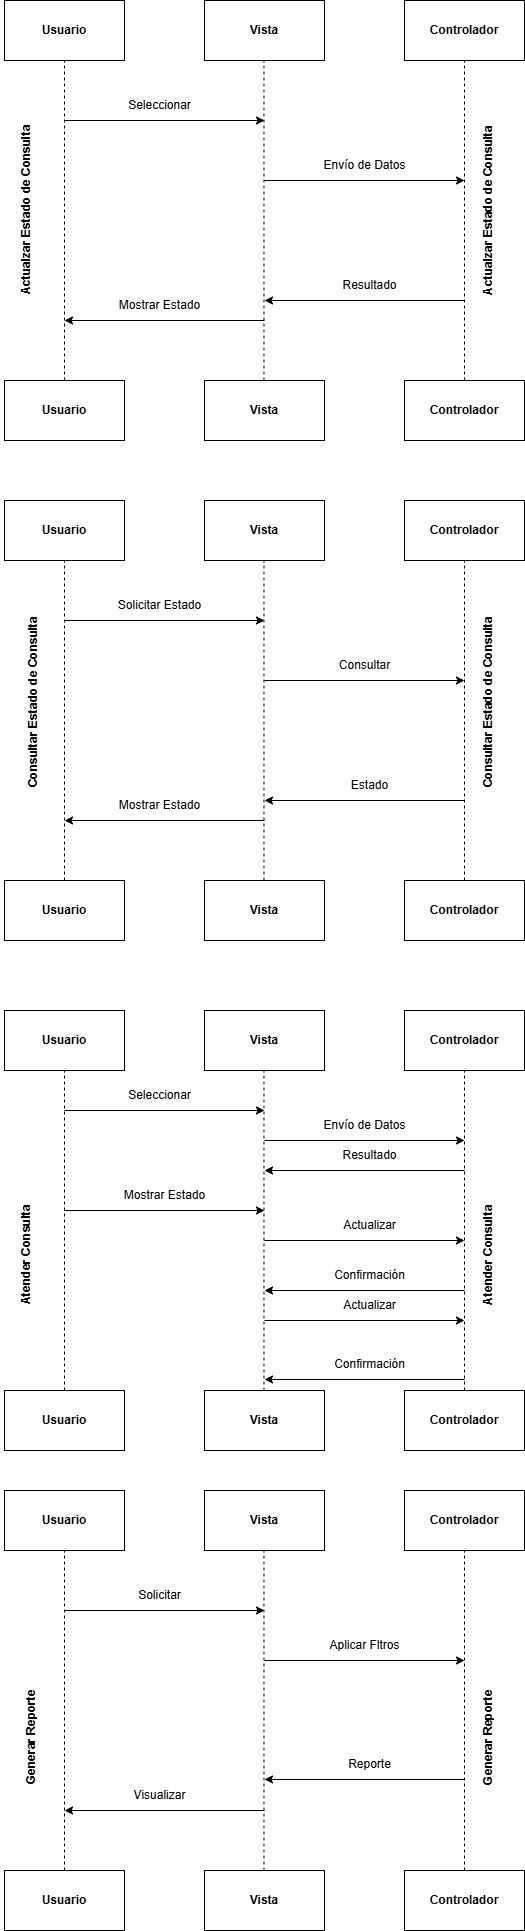

The diagram above was exported from draw.io. Its source (the exported page's mxGraphModel, read from the mxfile embedded in the PNG):
<mxGraphModel dx="827" dy="475" grid="1" gridSize="10" guides="1" tooltips="1" connect="1" arrows="1" fold="1" page="1" pageScale="1" pageWidth="827" pageHeight="1169" math="0" shadow="0">
  <root>
    <mxCell id="0" />
    <mxCell id="1" parent="0" />
    <mxCell id="eOihUwmVzYxbgOEmjypw-2" value="Usuario" style="rounded=0;whiteSpace=wrap;html=1;fontStyle=1" vertex="1" parent="1">
      <mxGeometry x="520" y="20" width="120" height="60" as="geometry" />
    </mxCell>
    <mxCell id="eOihUwmVzYxbgOEmjypw-3" value="Vista" style="rounded=0;whiteSpace=wrap;html=1;fontStyle=1" vertex="1" parent="1">
      <mxGeometry x="720" y="20" width="120" height="60" as="geometry" />
    </mxCell>
    <mxCell id="eOihUwmVzYxbgOEmjypw-4" value="Controlador" style="rounded=0;whiteSpace=wrap;html=1;fontStyle=1" vertex="1" parent="1">
      <mxGeometry x="920" y="20" width="120" height="60" as="geometry" />
    </mxCell>
    <mxCell id="eOihUwmVzYxbgOEmjypw-5" value="" style="endArrow=none;dashed=1;html=1;rounded=0;" edge="1" parent="1">
      <mxGeometry width="50" height="50" relative="1" as="geometry">
        <mxPoint x="580" y="400" as="sourcePoint" />
        <mxPoint x="580" y="80" as="targetPoint" />
      </mxGeometry>
    </mxCell>
    <mxCell id="eOihUwmVzYxbgOEmjypw-6" value="" style="endArrow=none;dashed=1;html=1;rounded=0;" edge="1" parent="1">
      <mxGeometry width="50" height="50" relative="1" as="geometry">
        <mxPoint x="779.47" y="400" as="sourcePoint" />
        <mxPoint x="779.47" y="80" as="targetPoint" />
      </mxGeometry>
    </mxCell>
    <mxCell id="eOihUwmVzYxbgOEmjypw-7" value="" style="endArrow=none;dashed=1;html=1;rounded=0;" edge="1" parent="1">
      <mxGeometry width="50" height="50" relative="1" as="geometry">
        <mxPoint x="980" y="400" as="sourcePoint" />
        <mxPoint x="980" y="80" as="targetPoint" />
      </mxGeometry>
    </mxCell>
    <mxCell id="eOihUwmVzYxbgOEmjypw-8" value="" style="endArrow=classic;html=1;rounded=0;" edge="1" parent="1">
      <mxGeometry width="50" height="50" relative="1" as="geometry">
        <mxPoint x="580" y="140" as="sourcePoint" />
        <mxPoint x="780" y="140" as="targetPoint" />
      </mxGeometry>
    </mxCell>
    <mxCell id="eOihUwmVzYxbgOEmjypw-9" value="" style="endArrow=none;html=1;rounded=0;startArrow=classic;startFill=1;" edge="1" parent="1">
      <mxGeometry width="50" height="50" relative="1" as="geometry">
        <mxPoint x="580" y="340" as="sourcePoint" />
        <mxPoint x="780" y="340" as="targetPoint" />
      </mxGeometry>
    </mxCell>
    <mxCell id="eOihUwmVzYxbgOEmjypw-10" value="" style="endArrow=classic;html=1;rounded=0;" edge="1" parent="1">
      <mxGeometry width="50" height="50" relative="1" as="geometry">
        <mxPoint x="780" y="200" as="sourcePoint" />
        <mxPoint x="980" y="200" as="targetPoint" />
      </mxGeometry>
    </mxCell>
    <mxCell id="eOihUwmVzYxbgOEmjypw-11" value="" style="endArrow=none;html=1;rounded=0;startArrow=classic;startFill=1;" edge="1" parent="1">
      <mxGeometry width="50" height="50" relative="1" as="geometry">
        <mxPoint x="780" y="320" as="sourcePoint" />
        <mxPoint x="980" y="320" as="targetPoint" />
      </mxGeometry>
    </mxCell>
    <mxCell id="eOihUwmVzYxbgOEmjypw-12" value="Usuario" style="rounded=0;whiteSpace=wrap;html=1;fontStyle=1" vertex="1" parent="1">
      <mxGeometry x="520" y="400" width="120" height="60" as="geometry" />
    </mxCell>
    <mxCell id="eOihUwmVzYxbgOEmjypw-13" value="Vista" style="rounded=0;whiteSpace=wrap;html=1;fontStyle=1" vertex="1" parent="1">
      <mxGeometry x="720" y="400" width="120" height="60" as="geometry" />
    </mxCell>
    <mxCell id="eOihUwmVzYxbgOEmjypw-14" value="Controlador" style="rounded=0;whiteSpace=wrap;html=1;fontStyle=1" vertex="1" parent="1">
      <mxGeometry x="920" y="400" width="120" height="60" as="geometry" />
    </mxCell>
    <mxCell id="eOihUwmVzYxbgOEmjypw-15" value="Seleccionar" style="text;html=1;align=center;verticalAlign=middle;resizable=0;points=[];autosize=1;strokeColor=none;fillColor=none;" vertex="1" parent="1">
      <mxGeometry x="630" y="110" width="90" height="30" as="geometry" />
    </mxCell>
    <mxCell id="eOihUwmVzYxbgOEmjypw-17" value="Mostrar Estado" style="text;html=1;align=center;verticalAlign=middle;resizable=0;points=[];autosize=1;strokeColor=none;fillColor=none;" vertex="1" parent="1">
      <mxGeometry x="625" y="310" width="100" height="30" as="geometry" />
    </mxCell>
    <mxCell id="eOihUwmVzYxbgOEmjypw-18" value="Resultado" style="text;html=1;align=center;verticalAlign=middle;resizable=0;points=[];autosize=1;strokeColor=none;fillColor=none;" vertex="1" parent="1">
      <mxGeometry x="845" y="290" width="80" height="30" as="geometry" />
    </mxCell>
    <mxCell id="eOihUwmVzYxbgOEmjypw-19" value="Envío de Datos" style="text;html=1;align=center;verticalAlign=middle;resizable=0;points=[];autosize=1;strokeColor=none;fillColor=none;" vertex="1" parent="1">
      <mxGeometry x="825" y="170" width="110" height="30" as="geometry" />
    </mxCell>
    <mxCell id="eOihUwmVzYxbgOEmjypw-20" value="Usuario" style="rounded=0;whiteSpace=wrap;html=1;fontStyle=1" vertex="1" parent="1">
      <mxGeometry x="520" y="520" width="120" height="60" as="geometry" />
    </mxCell>
    <mxCell id="eOihUwmVzYxbgOEmjypw-21" value="Vista" style="rounded=0;whiteSpace=wrap;html=1;fontStyle=1" vertex="1" parent="1">
      <mxGeometry x="720" y="520" width="120" height="60" as="geometry" />
    </mxCell>
    <mxCell id="eOihUwmVzYxbgOEmjypw-22" value="Controlador" style="rounded=0;whiteSpace=wrap;html=1;fontStyle=1" vertex="1" parent="1">
      <mxGeometry x="920" y="520" width="120" height="60" as="geometry" />
    </mxCell>
    <mxCell id="eOihUwmVzYxbgOEmjypw-23" value="" style="endArrow=none;dashed=1;html=1;rounded=0;" edge="1" parent="1">
      <mxGeometry width="50" height="50" relative="1" as="geometry">
        <mxPoint x="580" y="900" as="sourcePoint" />
        <mxPoint x="580" y="580" as="targetPoint" />
      </mxGeometry>
    </mxCell>
    <mxCell id="eOihUwmVzYxbgOEmjypw-24" value="" style="endArrow=none;dashed=1;html=1;rounded=0;" edge="1" parent="1">
      <mxGeometry width="50" height="50" relative="1" as="geometry">
        <mxPoint x="779.47" y="900" as="sourcePoint" />
        <mxPoint x="779.47" y="580" as="targetPoint" />
      </mxGeometry>
    </mxCell>
    <mxCell id="eOihUwmVzYxbgOEmjypw-25" value="" style="endArrow=none;dashed=1;html=1;rounded=0;" edge="1" parent="1">
      <mxGeometry width="50" height="50" relative="1" as="geometry">
        <mxPoint x="980" y="900" as="sourcePoint" />
        <mxPoint x="980" y="580" as="targetPoint" />
      </mxGeometry>
    </mxCell>
    <mxCell id="eOihUwmVzYxbgOEmjypw-26" value="" style="endArrow=classic;html=1;rounded=0;" edge="1" parent="1">
      <mxGeometry width="50" height="50" relative="1" as="geometry">
        <mxPoint x="580" y="640" as="sourcePoint" />
        <mxPoint x="780" y="640" as="targetPoint" />
      </mxGeometry>
    </mxCell>
    <mxCell id="eOihUwmVzYxbgOEmjypw-27" value="" style="endArrow=none;html=1;rounded=0;startArrow=classic;startFill=1;" edge="1" parent="1">
      <mxGeometry width="50" height="50" relative="1" as="geometry">
        <mxPoint x="580" y="840" as="sourcePoint" />
        <mxPoint x="780" y="840" as="targetPoint" />
      </mxGeometry>
    </mxCell>
    <mxCell id="eOihUwmVzYxbgOEmjypw-28" value="" style="endArrow=classic;html=1;rounded=0;" edge="1" parent="1">
      <mxGeometry width="50" height="50" relative="1" as="geometry">
        <mxPoint x="780" y="700" as="sourcePoint" />
        <mxPoint x="980" y="700" as="targetPoint" />
      </mxGeometry>
    </mxCell>
    <mxCell id="eOihUwmVzYxbgOEmjypw-29" value="" style="endArrow=none;html=1;rounded=0;startArrow=classic;startFill=1;" edge="1" parent="1">
      <mxGeometry width="50" height="50" relative="1" as="geometry">
        <mxPoint x="780" y="820" as="sourcePoint" />
        <mxPoint x="980" y="820" as="targetPoint" />
      </mxGeometry>
    </mxCell>
    <mxCell id="eOihUwmVzYxbgOEmjypw-30" value="Usuario" style="rounded=0;whiteSpace=wrap;html=1;fontStyle=1" vertex="1" parent="1">
      <mxGeometry x="520" y="900" width="120" height="60" as="geometry" />
    </mxCell>
    <mxCell id="eOihUwmVzYxbgOEmjypw-31" value="Vista" style="rounded=0;whiteSpace=wrap;html=1;fontStyle=1" vertex="1" parent="1">
      <mxGeometry x="720" y="900" width="120" height="60" as="geometry" />
    </mxCell>
    <mxCell id="eOihUwmVzYxbgOEmjypw-32" value="Controlador" style="rounded=0;whiteSpace=wrap;html=1;fontStyle=1" vertex="1" parent="1">
      <mxGeometry x="920" y="900" width="120" height="60" as="geometry" />
    </mxCell>
    <mxCell id="eOihUwmVzYxbgOEmjypw-33" value="Solicitar Estado" style="text;html=1;align=center;verticalAlign=middle;resizable=0;points=[];autosize=1;strokeColor=none;fillColor=none;" vertex="1" parent="1">
      <mxGeometry x="620" y="610" width="110" height="30" as="geometry" />
    </mxCell>
    <mxCell id="eOihUwmVzYxbgOEmjypw-34" value="Mostrar Estado" style="text;html=1;align=center;verticalAlign=middle;resizable=0;points=[];autosize=1;strokeColor=none;fillColor=none;" vertex="1" parent="1">
      <mxGeometry x="625" y="810" width="100" height="30" as="geometry" />
    </mxCell>
    <mxCell id="eOihUwmVzYxbgOEmjypw-35" value="Estado" style="text;html=1;align=center;verticalAlign=middle;resizable=0;points=[];autosize=1;strokeColor=none;fillColor=none;" vertex="1" parent="1">
      <mxGeometry x="855" y="790" width="60" height="30" as="geometry" />
    </mxCell>
    <mxCell id="eOihUwmVzYxbgOEmjypw-36" value="Consultar" style="text;html=1;align=center;verticalAlign=middle;resizable=0;points=[];autosize=1;strokeColor=none;fillColor=none;" vertex="1" parent="1">
      <mxGeometry x="845" y="670" width="70" height="30" as="geometry" />
    </mxCell>
    <mxCell id="eOihUwmVzYxbgOEmjypw-39" value="Usuario" style="rounded=0;whiteSpace=wrap;html=1;fontStyle=1" vertex="1" parent="1">
      <mxGeometry x="520" y="1030" width="120" height="60" as="geometry" />
    </mxCell>
    <mxCell id="eOihUwmVzYxbgOEmjypw-40" value="Vista" style="rounded=0;whiteSpace=wrap;html=1;fontStyle=1" vertex="1" parent="1">
      <mxGeometry x="720" y="1030" width="120" height="60" as="geometry" />
    </mxCell>
    <mxCell id="eOihUwmVzYxbgOEmjypw-41" value="Controlador" style="rounded=0;whiteSpace=wrap;html=1;fontStyle=1" vertex="1" parent="1">
      <mxGeometry x="920" y="1030" width="120" height="60" as="geometry" />
    </mxCell>
    <mxCell id="eOihUwmVzYxbgOEmjypw-42" value="" style="endArrow=none;dashed=1;html=1;rounded=0;" edge="1" parent="1">
      <mxGeometry width="50" height="50" relative="1" as="geometry">
        <mxPoint x="580" y="1410" as="sourcePoint" />
        <mxPoint x="580" y="1090" as="targetPoint" />
      </mxGeometry>
    </mxCell>
    <mxCell id="eOihUwmVzYxbgOEmjypw-43" value="" style="endArrow=none;dashed=1;html=1;rounded=0;" edge="1" parent="1">
      <mxGeometry width="50" height="50" relative="1" as="geometry">
        <mxPoint x="779.47" y="1410" as="sourcePoint" />
        <mxPoint x="779.47" y="1090" as="targetPoint" />
      </mxGeometry>
    </mxCell>
    <mxCell id="eOihUwmVzYxbgOEmjypw-44" value="" style="endArrow=none;dashed=1;html=1;rounded=0;" edge="1" parent="1">
      <mxGeometry width="50" height="50" relative="1" as="geometry">
        <mxPoint x="980" y="1410" as="sourcePoint" />
        <mxPoint x="980" y="1090" as="targetPoint" />
      </mxGeometry>
    </mxCell>
    <mxCell id="eOihUwmVzYxbgOEmjypw-45" value="" style="endArrow=classic;html=1;rounded=0;" edge="1" parent="1">
      <mxGeometry width="50" height="50" relative="1" as="geometry">
        <mxPoint x="580" y="1130" as="sourcePoint" />
        <mxPoint x="780" y="1130" as="targetPoint" />
      </mxGeometry>
    </mxCell>
    <mxCell id="eOihUwmVzYxbgOEmjypw-46" value="" style="endArrow=classic;html=1;rounded=0;startArrow=none;startFill=0;endFill=1;" edge="1" parent="1">
      <mxGeometry width="50" height="50" relative="1" as="geometry">
        <mxPoint x="580" y="1230" as="sourcePoint" />
        <mxPoint x="780" y="1230" as="targetPoint" />
      </mxGeometry>
    </mxCell>
    <mxCell id="eOihUwmVzYxbgOEmjypw-47" value="" style="endArrow=classic;html=1;rounded=0;" edge="1" parent="1">
      <mxGeometry width="50" height="50" relative="1" as="geometry">
        <mxPoint x="780" y="1160" as="sourcePoint" />
        <mxPoint x="980" y="1160" as="targetPoint" />
      </mxGeometry>
    </mxCell>
    <mxCell id="eOihUwmVzYxbgOEmjypw-48" value="" style="endArrow=none;html=1;rounded=0;startArrow=classic;startFill=1;" edge="1" parent="1">
      <mxGeometry width="50" height="50" relative="1" as="geometry">
        <mxPoint x="780" y="1190" as="sourcePoint" />
        <mxPoint x="980" y="1190" as="targetPoint" />
      </mxGeometry>
    </mxCell>
    <mxCell id="eOihUwmVzYxbgOEmjypw-49" value="Usuario" style="rounded=0;whiteSpace=wrap;html=1;fontStyle=1" vertex="1" parent="1">
      <mxGeometry x="520" y="1410" width="120" height="60" as="geometry" />
    </mxCell>
    <mxCell id="eOihUwmVzYxbgOEmjypw-50" value="Vista" style="rounded=0;whiteSpace=wrap;html=1;fontStyle=1" vertex="1" parent="1">
      <mxGeometry x="720" y="1410" width="120" height="60" as="geometry" />
    </mxCell>
    <mxCell id="eOihUwmVzYxbgOEmjypw-51" value="Controlador" style="rounded=0;whiteSpace=wrap;html=1;fontStyle=1" vertex="1" parent="1">
      <mxGeometry x="920" y="1410" width="120" height="60" as="geometry" />
    </mxCell>
    <mxCell id="eOihUwmVzYxbgOEmjypw-52" value="Seleccionar" style="text;html=1;align=center;verticalAlign=middle;resizable=0;points=[];autosize=1;strokeColor=none;fillColor=none;" vertex="1" parent="1">
      <mxGeometry x="630" y="1100" width="90" height="30" as="geometry" />
    </mxCell>
    <mxCell id="eOihUwmVzYxbgOEmjypw-53" value="Mostrar Estado" style="text;html=1;align=center;verticalAlign=middle;resizable=0;points=[];autosize=1;strokeColor=none;fillColor=none;" vertex="1" parent="1">
      <mxGeometry x="630" y="1200" width="100" height="30" as="geometry" />
    </mxCell>
    <mxCell id="eOihUwmVzYxbgOEmjypw-54" value="Resultado" style="text;html=1;align=center;verticalAlign=middle;resizable=0;points=[];autosize=1;strokeColor=none;fillColor=none;" vertex="1" parent="1">
      <mxGeometry x="845" y="1160" width="80" height="30" as="geometry" />
    </mxCell>
    <mxCell id="eOihUwmVzYxbgOEmjypw-55" value="Envío de Datos" style="text;html=1;align=center;verticalAlign=middle;resizable=0;points=[];autosize=1;strokeColor=none;fillColor=none;" vertex="1" parent="1">
      <mxGeometry x="825" y="1130" width="110" height="30" as="geometry" />
    </mxCell>
    <mxCell id="eOihUwmVzYxbgOEmjypw-57" value="Usuario" style="rounded=0;whiteSpace=wrap;html=1;fontStyle=1" vertex="1" parent="1">
      <mxGeometry x="520" y="1510" width="120" height="60" as="geometry" />
    </mxCell>
    <mxCell id="eOihUwmVzYxbgOEmjypw-58" value="Vista" style="rounded=0;whiteSpace=wrap;html=1;fontStyle=1" vertex="1" parent="1">
      <mxGeometry x="720" y="1510" width="120" height="60" as="geometry" />
    </mxCell>
    <mxCell id="eOihUwmVzYxbgOEmjypw-59" value="Controlador" style="rounded=0;whiteSpace=wrap;html=1;fontStyle=1" vertex="1" parent="1">
      <mxGeometry x="920" y="1510" width="120" height="60" as="geometry" />
    </mxCell>
    <mxCell id="eOihUwmVzYxbgOEmjypw-60" value="" style="endArrow=none;dashed=1;html=1;rounded=0;" edge="1" parent="1">
      <mxGeometry width="50" height="50" relative="1" as="geometry">
        <mxPoint x="580" y="1890" as="sourcePoint" />
        <mxPoint x="580" y="1570" as="targetPoint" />
      </mxGeometry>
    </mxCell>
    <mxCell id="eOihUwmVzYxbgOEmjypw-61" value="" style="endArrow=none;dashed=1;html=1;rounded=0;" edge="1" parent="1">
      <mxGeometry width="50" height="50" relative="1" as="geometry">
        <mxPoint x="779.47" y="1890" as="sourcePoint" />
        <mxPoint x="779.47" y="1570" as="targetPoint" />
      </mxGeometry>
    </mxCell>
    <mxCell id="eOihUwmVzYxbgOEmjypw-62" value="" style="endArrow=none;dashed=1;html=1;rounded=0;" edge="1" parent="1">
      <mxGeometry width="50" height="50" relative="1" as="geometry">
        <mxPoint x="980" y="1890" as="sourcePoint" />
        <mxPoint x="980" y="1570" as="targetPoint" />
      </mxGeometry>
    </mxCell>
    <mxCell id="eOihUwmVzYxbgOEmjypw-63" value="" style="endArrow=classic;html=1;rounded=0;" edge="1" parent="1">
      <mxGeometry width="50" height="50" relative="1" as="geometry">
        <mxPoint x="580" y="1630" as="sourcePoint" />
        <mxPoint x="780" y="1630" as="targetPoint" />
      </mxGeometry>
    </mxCell>
    <mxCell id="eOihUwmVzYxbgOEmjypw-64" value="" style="endArrow=none;html=1;rounded=0;startArrow=classic;startFill=1;" edge="1" parent="1">
      <mxGeometry width="50" height="50" relative="1" as="geometry">
        <mxPoint x="580" y="1830" as="sourcePoint" />
        <mxPoint x="780" y="1830" as="targetPoint" />
      </mxGeometry>
    </mxCell>
    <mxCell id="eOihUwmVzYxbgOEmjypw-65" value="" style="endArrow=classic;html=1;rounded=0;" edge="1" parent="1">
      <mxGeometry width="50" height="50" relative="1" as="geometry">
        <mxPoint x="780" y="1680" as="sourcePoint" />
        <mxPoint x="980" y="1680" as="targetPoint" />
      </mxGeometry>
    </mxCell>
    <mxCell id="eOihUwmVzYxbgOEmjypw-66" value="" style="endArrow=none;html=1;rounded=0;startArrow=classic;startFill=1;" edge="1" parent="1">
      <mxGeometry width="50" height="50" relative="1" as="geometry">
        <mxPoint x="780" y="1798.95" as="sourcePoint" />
        <mxPoint x="980" y="1798.95" as="targetPoint" />
      </mxGeometry>
    </mxCell>
    <mxCell id="eOihUwmVzYxbgOEmjypw-67" value="Usuario" style="rounded=0;whiteSpace=wrap;html=1;fontStyle=1" vertex="1" parent="1">
      <mxGeometry x="520" y="1890" width="120" height="60" as="geometry" />
    </mxCell>
    <mxCell id="eOihUwmVzYxbgOEmjypw-68" value="Vista" style="rounded=0;whiteSpace=wrap;html=1;fontStyle=1" vertex="1" parent="1">
      <mxGeometry x="720" y="1890" width="120" height="60" as="geometry" />
    </mxCell>
    <mxCell id="eOihUwmVzYxbgOEmjypw-69" value="Controlador" style="rounded=0;whiteSpace=wrap;html=1;fontStyle=1" vertex="1" parent="1">
      <mxGeometry x="920" y="1890" width="120" height="60" as="geometry" />
    </mxCell>
    <mxCell id="eOihUwmVzYxbgOEmjypw-70" value="Solicitar" style="text;html=1;align=center;verticalAlign=middle;resizable=0;points=[];autosize=1;strokeColor=none;fillColor=none;" vertex="1" parent="1">
      <mxGeometry x="640" y="1600" width="70" height="30" as="geometry" />
    </mxCell>
    <mxCell id="eOihUwmVzYxbgOEmjypw-71" value="Visualizar" style="text;html=1;align=center;verticalAlign=middle;resizable=0;points=[];autosize=1;strokeColor=none;fillColor=none;" vertex="1" parent="1">
      <mxGeometry x="635" y="1800" width="80" height="30" as="geometry" />
    </mxCell>
    <mxCell id="eOihUwmVzYxbgOEmjypw-72" value="Reporte" style="text;html=1;align=center;verticalAlign=middle;resizable=0;points=[];autosize=1;strokeColor=none;fillColor=none;" vertex="1" parent="1">
      <mxGeometry x="850" y="1768.95" width="70" height="30" as="geometry" />
    </mxCell>
    <mxCell id="eOihUwmVzYxbgOEmjypw-73" value="Aplicar Fltros" style="text;html=1;align=center;verticalAlign=middle;resizable=0;points=[];autosize=1;strokeColor=none;fillColor=none;" vertex="1" parent="1">
      <mxGeometry x="835" y="1650" width="90" height="30" as="geometry" />
    </mxCell>
    <mxCell id="eOihUwmVzYxbgOEmjypw-74" value="" style="endArrow=classic;html=1;rounded=0;" edge="1" parent="1">
      <mxGeometry width="50" height="50" relative="1" as="geometry">
        <mxPoint x="780" y="1260" as="sourcePoint" />
        <mxPoint x="980" y="1260" as="targetPoint" />
      </mxGeometry>
    </mxCell>
    <mxCell id="eOihUwmVzYxbgOEmjypw-75" value="Actualizar" style="text;html=1;align=center;verticalAlign=middle;resizable=0;points=[];autosize=1;strokeColor=none;fillColor=none;" vertex="1" parent="1">
      <mxGeometry x="845" y="1230" width="80" height="30" as="geometry" />
    </mxCell>
    <mxCell id="eOihUwmVzYxbgOEmjypw-76" value="Confirmación" style="text;html=1;align=center;verticalAlign=middle;resizable=0;points=[];autosize=1;strokeColor=none;fillColor=none;" vertex="1" parent="1">
      <mxGeometry x="840" y="1280" width="90" height="30" as="geometry" />
    </mxCell>
    <mxCell id="eOihUwmVzYxbgOEmjypw-77" value="" style="endArrow=none;html=1;rounded=0;startArrow=classic;startFill=1;" edge="1" parent="1">
      <mxGeometry width="50" height="50" relative="1" as="geometry">
        <mxPoint x="780" y="1310" as="sourcePoint" />
        <mxPoint x="980" y="1310" as="targetPoint" />
      </mxGeometry>
    </mxCell>
    <mxCell id="eOihUwmVzYxbgOEmjypw-78" value="Actualizar" style="text;html=1;align=center;verticalAlign=middle;resizable=0;points=[];autosize=1;strokeColor=none;fillColor=none;" vertex="1" parent="1">
      <mxGeometry x="845" y="1310" width="80" height="30" as="geometry" />
    </mxCell>
    <mxCell id="eOihUwmVzYxbgOEmjypw-79" value="" style="endArrow=classic;html=1;rounded=0;startArrow=none;startFill=0;endFill=1;" edge="1" parent="1">
      <mxGeometry width="50" height="50" relative="1" as="geometry">
        <mxPoint x="780" y="1340" as="sourcePoint" />
        <mxPoint x="980" y="1340" as="targetPoint" />
      </mxGeometry>
    </mxCell>
    <mxCell id="eOihUwmVzYxbgOEmjypw-80" value="Confirmación" style="text;html=1;align=center;verticalAlign=middle;resizable=0;points=[];autosize=1;strokeColor=none;fillColor=none;" vertex="1" parent="1">
      <mxGeometry x="840" y="1368.95" width="90" height="30" as="geometry" />
    </mxCell>
    <mxCell id="eOihUwmVzYxbgOEmjypw-81" value="" style="endArrow=none;html=1;rounded=0;startArrow=classic;startFill=1;" edge="1" parent="1">
      <mxGeometry width="50" height="50" relative="1" as="geometry">
        <mxPoint x="780" y="1398.95" as="sourcePoint" />
        <mxPoint x="980" y="1398.95" as="targetPoint" />
      </mxGeometry>
    </mxCell>
    <mxCell id="eOihUwmVzYxbgOEmjypw-82" value="&lt;p style=&quot;margin-left:54.0pt;mso-add-space:auto;&lt;br/&gt;text-indent:-18.0pt;mso-list:l0 level1 lfo1&quot; class=&quot;MsoListParagraph&quot;&gt;Actualzar Estado de Consulta&lt;/p&gt;" style="text;whiteSpace=wrap;html=1;rotation=-90;fontStyle=1" vertex="1" parent="1">
      <mxGeometry x="397.68" y="210" width="296.38" height="60" as="geometry" />
    </mxCell>
    <mxCell id="eOihUwmVzYxbgOEmjypw-83" value="&lt;p style=&quot;margin-left:54.0pt;mso-add-space:auto;&lt;br/&gt;text-indent:-18.0pt;mso-list:l0 level1 lfo1&quot; class=&quot;MsoListParagraph&quot;&gt;Actualzar Estado de Consulta&lt;/p&gt;" style="text;whiteSpace=wrap;html=1;rotation=-90;fontStyle=1" vertex="1" parent="1">
      <mxGeometry x="860" y="209.99999999999994" width="296.38" height="60" as="geometry" />
    </mxCell>
    <mxCell id="eOihUwmVzYxbgOEmjypw-84" value="&lt;p style=&quot;margin-left:54.0pt;mso-add-space:auto;&lt;br/&gt;text-indent:-18.0pt;mso-list:l0 level1 lfo1&quot; class=&quot;MsoListParagraph&quot;&gt;Consultar Estado de Consulta&lt;/p&gt;" style="text;whiteSpace=wrap;html=1;rotation=-90;fontStyle=1" vertex="1" parent="1">
      <mxGeometry x="411.74" y="710" width="282.32" height="60" as="geometry" />
    </mxCell>
    <mxCell id="eOihUwmVzYxbgOEmjypw-86" value="&lt;p style=&quot;margin-left:54.0pt;mso-add-space:auto;&lt;br/&gt;text-indent:-18.0pt;mso-list:l0 level1 lfo1&quot; class=&quot;MsoListParagraph&quot;&gt;Atender Consulta&lt;/p&gt;" style="text;whiteSpace=wrap;html=1;rotation=-90;fontStyle=1;align=left;" vertex="1" parent="1">
      <mxGeometry x="860" y="1220" width="296.38" height="60" as="geometry" />
    </mxCell>
    <mxCell id="eOihUwmVzYxbgOEmjypw-87" value="&lt;p style=&quot;margin-left:54.0pt;mso-add-space:auto;&lt;br/&gt;text-indent:-18.0pt;mso-list:l0 level1 lfo1&quot; class=&quot;MsoListParagraph&quot;&gt;&lt;span style=&quot;mso-ansi-language:ES-EC&quot;&gt;Atender Consulta&lt;/span&gt;&lt;/p&gt;" style="text;whiteSpace=wrap;html=1;rotation=-90;fontStyle=1" vertex="1" parent="1">
      <mxGeometry x="397.67999999999995" y="1220" width="296.38" height="60" as="geometry" />
    </mxCell>
    <mxCell id="eOihUwmVzYxbgOEmjypw-88" value="&lt;p style=&quot;margin-left:54.0pt;mso-add-space:auto;&lt;br/&gt;text-indent:-18.0pt;mso-list:l0 level1 lfo1&quot; class=&quot;MsoListParagraph&quot;&gt;Generar Reporte&lt;/p&gt;" style="text;whiteSpace=wrap;html=1;rotation=-90;fontStyle=1" vertex="1" parent="1">
      <mxGeometry x="403.45" y="1700" width="296.38" height="60" as="geometry" />
    </mxCell>
    <mxCell id="eOihUwmVzYxbgOEmjypw-89" value="&lt;p style=&quot;margin-left:54.0pt;mso-add-space:auto;&lt;br/&gt;text-indent:-18.0pt;mso-list:l0 level1 lfo1&quot; class=&quot;MsoListParagraph&quot;&gt;&lt;span style=&quot;text-indent: -24px;&quot;&gt;Generar Reporte&lt;/span&gt;&lt;/p&gt;" style="text;whiteSpace=wrap;html=1;rotation=-90;fontStyle=1" vertex="1" parent="1">
      <mxGeometry x="860" y="1700" width="296.38" height="60" as="geometry" />
    </mxCell>
    <mxCell id="eOihUwmVzYxbgOEmjypw-90" value="&lt;p style=&quot;margin-left:54.0pt;mso-add-space:auto;&lt;br/&gt;text-indent:-18.0pt;mso-list:l0 level1 lfo1&quot; class=&quot;MsoListParagraph&quot;&gt;Consultar Estado de Consulta&lt;/p&gt;" style="text;whiteSpace=wrap;html=1;rotation=-90;fontStyle=1" vertex="1" parent="1">
      <mxGeometry x="867.03" y="710" width="282.32" height="60" as="geometry" />
    </mxCell>
  </root>
</mxGraphModel>